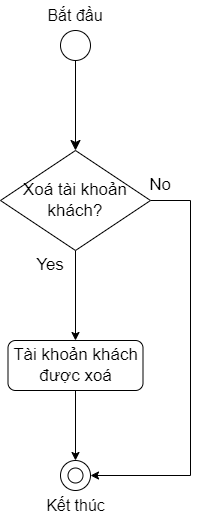

The diagram above was exported from draw.io. Its source (the exported page's mxGraphModel, read from the mxfile embedded in the PNG):
<mxGraphModel dx="880" dy="1629" grid="1" gridSize="10" guides="1" tooltips="1" connect="1" arrows="1" fold="1" page="1" pageScale="1" pageWidth="850" pageHeight="1100" math="0" shadow="0">
  <root>
    <mxCell id="0" />
    <mxCell id="1" parent="0" />
    <mxCell id="1Rm9kkuEbLAuOqn8_bpN-11" style="edgeStyle=none;curved=1;rounded=0;orthogonalLoop=1;jettySize=auto;html=1;fontSize=12;startSize=8;endSize=8;entryX=0.5;entryY=0;entryDx=0;entryDy=0;" parent="1" source="1Rm9kkuEbLAuOqn8_bpN-1" target="MZopccM1bkYIsLVPRJgJ-8" edge="1">
      <mxGeometry relative="1" as="geometry">
        <mxPoint x="335" y="110" as="targetPoint" />
      </mxGeometry>
    </mxCell>
    <mxCell id="1Rm9kkuEbLAuOqn8_bpN-19" value="" style="group" parent="1" vertex="1" connectable="0">
      <mxGeometry x="305" y="-40" width="60" height="60" as="geometry" />
    </mxCell>
    <mxCell id="1Rm9kkuEbLAuOqn8_bpN-1" value="" style="ellipse;whiteSpace=wrap;html=1;aspect=fixed;" parent="1Rm9kkuEbLAuOqn8_bpN-19" vertex="1">
      <mxGeometry x="15" y="30" width="30" height="30" as="geometry" />
    </mxCell>
    <mxCell id="1Rm9kkuEbLAuOqn8_bpN-2" value="Bắt đầu" style="text;html=1;align=center;verticalAlign=middle;whiteSpace=wrap;rounded=0;fontSize=16;" parent="1Rm9kkuEbLAuOqn8_bpN-19" vertex="1">
      <mxGeometry width="60" height="30" as="geometry" />
    </mxCell>
    <mxCell id="1Rm9kkuEbLAuOqn8_bpN-21" value="" style="group" parent="1" vertex="1" connectable="0">
      <mxGeometry x="297.5" y="420" width="75" height="60" as="geometry" />
    </mxCell>
    <mxCell id="1Rm9kkuEbLAuOqn8_bpN-18" value="" style="group" parent="1Rm9kkuEbLAuOqn8_bpN-21" vertex="1" connectable="0">
      <mxGeometry x="22.5" width="30" height="30" as="geometry" />
    </mxCell>
    <mxCell id="1Rm9kkuEbLAuOqn8_bpN-15" value="" style="ellipse;whiteSpace=wrap;html=1;aspect=fixed;" parent="1Rm9kkuEbLAuOqn8_bpN-18" vertex="1">
      <mxGeometry width="30" height="30" as="geometry" />
    </mxCell>
    <mxCell id="1Rm9kkuEbLAuOqn8_bpN-17" value="" style="ellipse;whiteSpace=wrap;html=1;aspect=fixed;" parent="1Rm9kkuEbLAuOqn8_bpN-18" vertex="1">
      <mxGeometry x="7.5" y="7.5" width="15" height="15" as="geometry" />
    </mxCell>
    <mxCell id="1Rm9kkuEbLAuOqn8_bpN-20" value="Kết thúc" style="text;html=1;align=center;verticalAlign=middle;whiteSpace=wrap;rounded=0;fontSize=16;" parent="1Rm9kkuEbLAuOqn8_bpN-21" vertex="1">
      <mxGeometry y="30" width="75" height="30" as="geometry" />
    </mxCell>
    <mxCell id="r7NJpDDNJP3ZFea7R7PQ-53" style="edgeStyle=orthogonalEdgeStyle;rounded=0;orthogonalLoop=1;jettySize=auto;html=1;entryX=0.5;entryY=0;entryDx=0;entryDy=0;exitX=0.5;exitY=1;exitDx=0;exitDy=0;" parent="1" source="XrcyNBImMCiMmkkYj4qo-4" target="1Rm9kkuEbLAuOqn8_bpN-15" edge="1">
      <mxGeometry relative="1" as="geometry">
        <mxPoint x="335" y="620" as="targetPoint" />
        <mxPoint x="335" y="350" as="sourcePoint" />
      </mxGeometry>
    </mxCell>
    <mxCell id="MZopccM1bkYIsLVPRJgJ-2" value="&lt;font style=&quot;font-size: 17px;&quot;&gt;Yes&lt;/font&gt;" style="text;html=1;align=center;verticalAlign=middle;whiteSpace=wrap;rounded=0;" parent="1" vertex="1">
      <mxGeometry x="280" y="210" width="60" height="30" as="geometry" />
    </mxCell>
    <mxCell id="XrcyNBImMCiMmkkYj4qo-5" style="edgeStyle=orthogonalEdgeStyle;rounded=0;orthogonalLoop=1;jettySize=auto;html=1;" edge="1" parent="1" source="MZopccM1bkYIsLVPRJgJ-8" target="XrcyNBImMCiMmkkYj4qo-4">
      <mxGeometry relative="1" as="geometry" />
    </mxCell>
    <mxCell id="XrcyNBImMCiMmkkYj4qo-6" style="edgeStyle=orthogonalEdgeStyle;rounded=0;orthogonalLoop=1;jettySize=auto;html=1;entryX=1;entryY=0.5;entryDx=0;entryDy=0;" edge="1" parent="1" source="MZopccM1bkYIsLVPRJgJ-8" target="1Rm9kkuEbLAuOqn8_bpN-15">
      <mxGeometry relative="1" as="geometry">
        <mxPoint x="490" y="430" as="targetPoint" />
        <Array as="points">
          <mxPoint x="450" y="160" />
          <mxPoint x="450" y="435" />
        </Array>
      </mxGeometry>
    </mxCell>
    <mxCell id="MZopccM1bkYIsLVPRJgJ-8" value="&lt;span style=&quot;font-size: 17px;&quot;&gt;Xoá tài khoản&lt;/span&gt;&lt;div&gt;&lt;span style=&quot;font-size: 17px; background-color: initial;&quot;&gt;khách?&lt;/span&gt;&lt;/div&gt;" style="rhombus;whiteSpace=wrap;html=1;" parent="1" vertex="1">
      <mxGeometry x="260" y="110" width="150" height="100" as="geometry" />
    </mxCell>
    <mxCell id="MZopccM1bkYIsLVPRJgJ-28" value="&lt;font style=&quot;font-size: 17px;&quot;&gt;No&lt;/font&gt;" style="text;html=1;align=center;verticalAlign=middle;whiteSpace=wrap;rounded=0;" parent="1" vertex="1">
      <mxGeometry x="390" y="130" width="60" height="30" as="geometry" />
    </mxCell>
    <mxCell id="XrcyNBImMCiMmkkYj4qo-4" value="&lt;span style=&quot;font-size: 17px;&quot;&gt;Tài khoản khách được xoá&lt;/span&gt;" style="rounded=1;whiteSpace=wrap;html=1;" vertex="1" parent="1">
      <mxGeometry x="267.5" y="300" width="135" height="50" as="geometry" />
    </mxCell>
  </root>
</mxGraphModel>